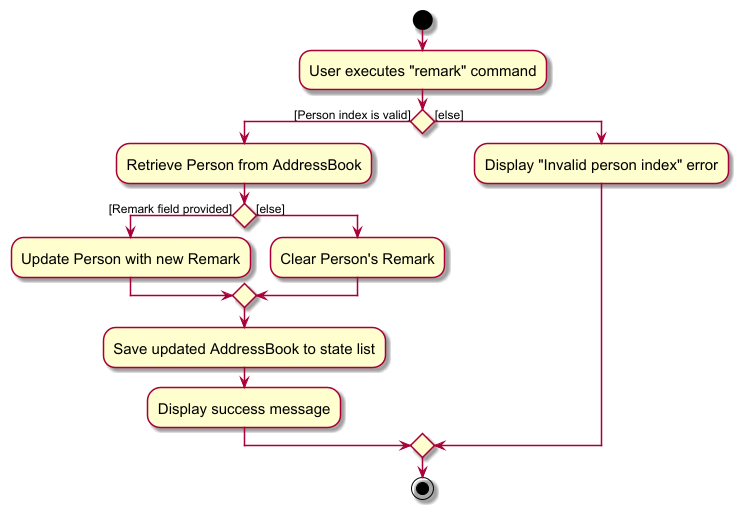

The diagram above was rendered by PlantUML. Its source (embedded in the PNG):
@startuml
skin rose
skinparam ActivityFontSize 15
skinparam ArrowFontSize 12

start
:User executes "remark" command;

if () then ([Person index is valid])
    :Retrieve Person from AddressBook;
    if () then ([Remark field provided])
        :Update Person with new Remark;
    else ([else])
        :Clear Person's Remark;
    endif
    :Save updated AddressBook to state list;
    :Display success message;
else ([else])
    :Display "Invalid person index" error;
endif

stop
@enduml